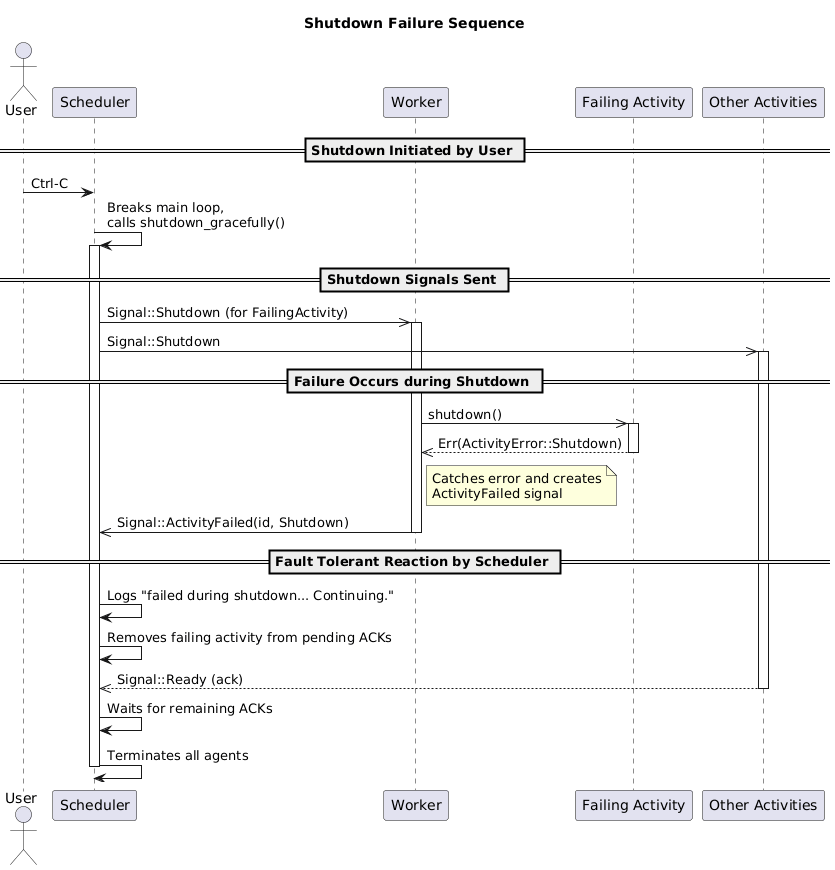

The diagram above was rendered by PlantUML. Its source (embedded in the PNG):
@startuml
title Shutdown Failure Sequence

actor User
participant Scheduler
participant Worker
participant "Failing Activity" as FailingActivity
participant "Other Activities" as Others

== Shutdown Initiated by User ==
User -> Scheduler: Ctrl-C
Scheduler -> Scheduler: Breaks main loop,\ncalls shutdown_gracefully()
activate Scheduler

== Shutdown Signals Sent ==
Scheduler ->> Worker: Signal::Shutdown (for FailingActivity)
activate Worker
Scheduler ->> Others: Signal::Shutdown
activate Others

== Failure Occurs during Shutdown ==
Worker ->> FailingActivity: shutdown()
activate FailingActivity
FailingActivity -->> Worker: Err(ActivityError::Shutdown)
deactivate FailingActivity

note right of Worker: Catches error and creates\nActivityFailed signal
Worker ->> Scheduler: Signal::ActivityFailed(id, Shutdown)
deactivate Worker

== Fault Tolerant Reaction by Scheduler ==
Scheduler -> Scheduler: Logs "failed during shutdown... Continuing."
Scheduler -> Scheduler: Removes failing activity from pending ACKs

Others -->> Scheduler: Signal::Ready (ack)
deactivate Others

Scheduler -> Scheduler: Waits for remaining ACKs

Scheduler -> Scheduler: Terminates all agents
deactivate Scheduler
@enduml